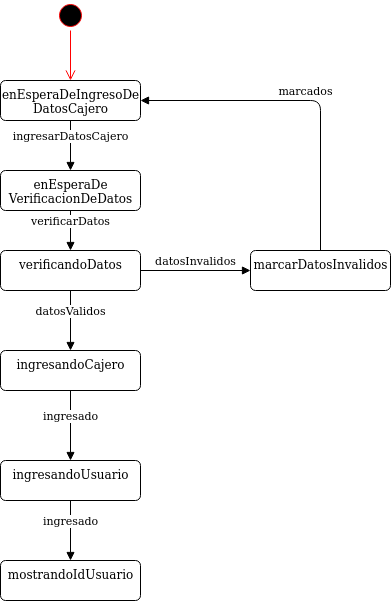

The diagram above was exported from draw.io. Its source (the exported page's mxGraphModel, read from the mxfile embedded in the PNG):
<mxGraphModel dx="1108" dy="426" grid="1" gridSize="10" guides="1" tooltips="1" connect="1" arrows="1" fold="1" page="1" pageScale="1" pageWidth="827" pageHeight="1169" math="0" shadow="0">
  <root>
    <mxCell id="0" />
    <mxCell id="1" parent="0" />
    <mxCell id="kHa67nHPtBKu3E46tj0a-1" value="" style="ellipse;html=1;shape=startState;fillColor=#000000;strokeColor=#ff0000;" parent="1" vertex="1">
      <mxGeometry x="185" y="100" width="30" height="30" as="geometry" />
    </mxCell>
    <mxCell id="kHa67nHPtBKu3E46tj0a-2" value="" style="edgeStyle=orthogonalEdgeStyle;html=1;verticalAlign=bottom;endArrow=open;endSize=8;strokeColor=#ff0000;entryX=0.5;entryY=0;entryDx=0;entryDy=0;" parent="1" source="kHa67nHPtBKu3E46tj0a-1" target="kHa67nHPtBKu3E46tj0a-3" edge="1">
      <mxGeometry relative="1" as="geometry">
        <mxPoint x="200" y="160" as="targetPoint" />
      </mxGeometry>
    </mxCell>
    <mxCell id="kHa67nHPtBKu3E46tj0a-3" value="&lt;div&gt;enEsperaDeIngresoDe&lt;/div&gt;&lt;div&gt;DatosCajero&lt;/div&gt;" style="html=1;align=center;verticalAlign=top;rounded=1;absoluteArcSize=1;arcSize=10;dashed=0;" parent="1" vertex="1">
      <mxGeometry x="130" y="180" width="140" height="40" as="geometry" />
    </mxCell>
    <mxCell id="kHa67nHPtBKu3E46tj0a-72" value="ingresarDatosCajero" style="html=1;verticalAlign=bottom;endArrow=block;exitX=0.5;exitY=1;exitDx=0;exitDy=0;entryX=0.5;entryY=0;entryDx=0;entryDy=0;" parent="1" source="kHa67nHPtBKu3E46tj0a-3" edge="1">
      <mxGeometry width="80" relative="1" as="geometry">
        <mxPoint x="320" y="380" as="sourcePoint" />
        <mxPoint x="200" y="270" as="targetPoint" />
      </mxGeometry>
    </mxCell>
    <mxCell id="kHa67nHPtBKu3E46tj0a-113" value="ingresandoCajero" style="html=1;align=center;verticalAlign=top;rounded=1;absoluteArcSize=1;arcSize=10;dashed=0;" parent="1" vertex="1">
      <mxGeometry x="130" y="450" width="140" height="40" as="geometry" />
    </mxCell>
    <mxCell id="kHa67nHPtBKu3E46tj0a-115" value="ingresandoUsuario" style="html=1;align=center;verticalAlign=top;rounded=1;absoluteArcSize=1;arcSize=10;dashed=0;" parent="1" vertex="1">
      <mxGeometry x="130" y="560" width="140" height="40" as="geometry" />
    </mxCell>
    <mxCell id="kHa67nHPtBKu3E46tj0a-118" value="mostrandoIdUsuario" style="html=1;align=center;verticalAlign=top;rounded=1;absoluteArcSize=1;arcSize=10;dashed=0;" parent="1" vertex="1">
      <mxGeometry x="130" y="660" width="140" height="40" as="geometry" />
    </mxCell>
    <mxCell id="bNCdrYmwnnAY47BZRdES-1" value="&lt;div&gt;enEsperaDe&lt;/div&gt;&lt;div&gt;VerificacionDeDatos&lt;br&gt;&lt;/div&gt;" style="html=1;align=center;verticalAlign=top;rounded=1;absoluteArcSize=1;arcSize=10;dashed=0;" parent="1" vertex="1">
      <mxGeometry x="130" y="270" width="140" height="40" as="geometry" />
    </mxCell>
    <mxCell id="bNCdrYmwnnAY47BZRdES-2" value="verificandoDatos" style="html=1;align=center;verticalAlign=top;rounded=1;absoluteArcSize=1;arcSize=10;dashed=0;" parent="1" vertex="1">
      <mxGeometry x="130" y="350" width="140" height="40" as="geometry" />
    </mxCell>
    <mxCell id="bNCdrYmwnnAY47BZRdES-3" value="verificarDatos" style="html=1;verticalAlign=bottom;endArrow=block;exitX=0.5;exitY=1;exitDx=0;exitDy=0;entryX=0.5;entryY=0;entryDx=0;entryDy=0;" parent="1" source="bNCdrYmwnnAY47BZRdES-1" target="bNCdrYmwnnAY47BZRdES-2" edge="1">
      <mxGeometry width="80" relative="1" as="geometry">
        <mxPoint x="390" y="320" as="sourcePoint" />
        <mxPoint x="390" y="380" as="targetPoint" />
      </mxGeometry>
    </mxCell>
    <mxCell id="bNCdrYmwnnAY47BZRdES-4" value="datosValidos" style="html=1;verticalAlign=bottom;endArrow=block;exitX=0.5;exitY=1;exitDx=0;exitDy=0;entryX=0.5;entryY=0;entryDx=0;entryDy=0;" parent="1" source="bNCdrYmwnnAY47BZRdES-2" target="kHa67nHPtBKu3E46tj0a-113" edge="1">
      <mxGeometry width="80" relative="1" as="geometry">
        <mxPoint x="390" y="410" as="sourcePoint" />
        <mxPoint x="390" y="470" as="targetPoint" />
      </mxGeometry>
    </mxCell>
    <mxCell id="bNCdrYmwnnAY47BZRdES-5" value="ingresado" style="html=1;verticalAlign=bottom;endArrow=block;exitX=0.5;exitY=1;exitDx=0;exitDy=0;entryX=0.5;entryY=0;entryDx=0;entryDy=0;" parent="1" source="kHa67nHPtBKu3E46tj0a-113" target="kHa67nHPtBKu3E46tj0a-115" edge="1">
      <mxGeometry width="80" relative="1" as="geometry">
        <mxPoint x="390" y="510" as="sourcePoint" />
        <mxPoint x="390" y="570" as="targetPoint" />
      </mxGeometry>
    </mxCell>
    <mxCell id="bNCdrYmwnnAY47BZRdES-6" value="ingresado" style="html=1;verticalAlign=bottom;endArrow=block;exitX=0.5;exitY=1;exitDx=0;exitDy=0;entryX=0.5;entryY=0;entryDx=0;entryDy=0;" parent="1" source="kHa67nHPtBKu3E46tj0a-115" target="kHa67nHPtBKu3E46tj0a-118" edge="1">
      <mxGeometry width="80" relative="1" as="geometry">
        <mxPoint x="390" y="510" as="sourcePoint" />
        <mxPoint x="390" y="570" as="targetPoint" />
      </mxGeometry>
    </mxCell>
    <mxCell id="bNCdrYmwnnAY47BZRdES-7" value="marcarDatosInvalidos" style="html=1;align=center;verticalAlign=top;rounded=1;absoluteArcSize=1;arcSize=10;dashed=0;" parent="1" vertex="1">
      <mxGeometry x="380" y="350" width="140" height="40" as="geometry" />
    </mxCell>
    <mxCell id="bNCdrYmwnnAY47BZRdES-8" value="datosInvalidos" style="html=1;verticalAlign=bottom;endArrow=block;exitX=1;exitY=0.5;exitDx=0;exitDy=0;entryX=0;entryY=0.5;entryDx=0;entryDy=0;" parent="1" source="bNCdrYmwnnAY47BZRdES-2" target="bNCdrYmwnnAY47BZRdES-7" edge="1">
      <mxGeometry width="80" relative="1" as="geometry">
        <mxPoint x="390" y="280" as="sourcePoint" />
        <mxPoint x="390" y="340" as="targetPoint" />
      </mxGeometry>
    </mxCell>
    <mxCell id="bNCdrYmwnnAY47BZRdES-9" value="marcados" style="html=1;verticalAlign=bottom;endArrow=block;exitX=0.5;exitY=0;exitDx=0;exitDy=0;entryX=1;entryY=0.5;entryDx=0;entryDy=0;" parent="1" source="bNCdrYmwnnAY47BZRdES-7" target="kHa67nHPtBKu3E46tj0a-3" edge="1">
      <mxGeometry width="80" relative="1" as="geometry">
        <mxPoint x="390" y="280" as="sourcePoint" />
        <mxPoint x="390" y="340" as="targetPoint" />
        <Array as="points">
          <mxPoint x="450" y="200" />
        </Array>
      </mxGeometry>
    </mxCell>
  </root>
</mxGraphModel>